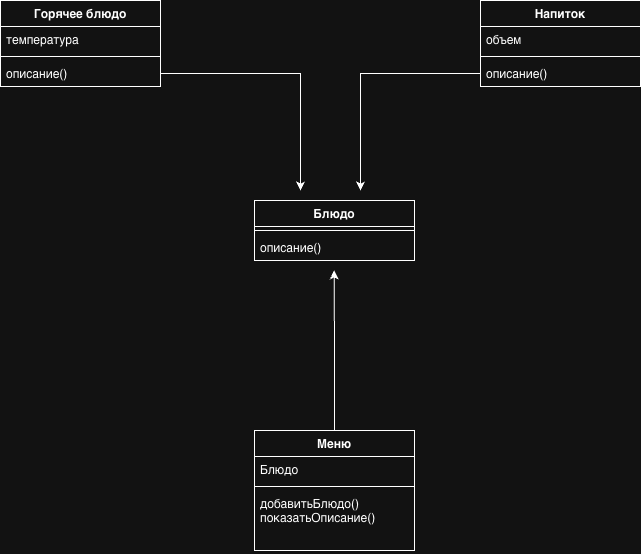

The diagram above was exported from draw.io. Its source (the exported page's mxGraphModel, read from the mxfile embedded in the PNG):
<mxGraphModel dx="1097" dy="588" grid="1" gridSize="10" guides="1" tooltips="1" connect="1" arrows="1" fold="1" page="1" pageScale="1" pageWidth="827" pageHeight="1169" math="0" shadow="0">
  <root>
    <mxCell id="0" />
    <mxCell id="1" parent="0" />
    <mxCell id="ZNi6x_5djS8TiOIHmjdR-1" parent="1" style="swimlane;fontStyle=1;align=center;verticalAlign=top;childLayout=stackLayout;horizontal=1;startSize=26;horizontalStack=0;resizeParent=1;resizeParentMax=0;resizeLast=0;collapsible=1;marginBottom=0;whiteSpace=wrap;html=1;" value="Напиток" vertex="1">
      <mxGeometry height="86" width="160" x="560" y="60" as="geometry" />
    </mxCell>
    <mxCell id="ZNi6x_5djS8TiOIHmjdR-2" parent="ZNi6x_5djS8TiOIHmjdR-1" style="text;strokeColor=none;fillColor=none;align=left;verticalAlign=top;spacingLeft=4;spacingRight=4;overflow=hidden;rotatable=0;points=[[0,0.5],[1,0.5]];portConstraint=eastwest;whiteSpace=wrap;html=1;" value="объем" vertex="1">
      <mxGeometry height="26" width="160" y="26" as="geometry" />
    </mxCell>
    <mxCell id="ZNi6x_5djS8TiOIHmjdR-3" parent="ZNi6x_5djS8TiOIHmjdR-1" style="line;strokeWidth=1;fillColor=none;align=left;verticalAlign=middle;spacingTop=-1;spacingLeft=3;spacingRight=3;rotatable=0;labelPosition=right;points=[];portConstraint=eastwest;strokeColor=inherit;" value="" vertex="1">
      <mxGeometry height="8" width="160" y="52" as="geometry" />
    </mxCell>
    <mxCell id="ZNi6x_5djS8TiOIHmjdR-19" edge="1" parent="ZNi6x_5djS8TiOIHmjdR-1" source="ZNi6x_5djS8TiOIHmjdR-4" style="edgeStyle=orthogonalEdgeStyle;rounded=0;orthogonalLoop=1;jettySize=auto;html=1;exitX=0;exitY=0.5;exitDx=0;exitDy=0;">
      <mxGeometry relative="1" as="geometry">
        <mxPoint x="-120" y="190" as="targetPoint" />
      </mxGeometry>
    </mxCell>
    <mxCell id="ZNi6x_5djS8TiOIHmjdR-4" parent="ZNi6x_5djS8TiOIHmjdR-1" style="text;strokeColor=none;fillColor=none;align=left;verticalAlign=top;spacingLeft=4;spacingRight=4;overflow=hidden;rotatable=0;points=[[0,0.5],[1,0.5]];portConstraint=eastwest;whiteSpace=wrap;html=1;" value="описание()" vertex="1">
      <mxGeometry height="26" width="160" y="60" as="geometry" />
    </mxCell>
    <mxCell id="ZNi6x_5djS8TiOIHmjdR-5" parent="1" style="swimlane;fontStyle=1;align=center;verticalAlign=top;childLayout=stackLayout;horizontal=1;startSize=26;horizontalStack=0;resizeParent=1;resizeParentMax=0;resizeLast=0;collapsible=1;marginBottom=0;whiteSpace=wrap;html=1;" value="Горячее блюдо" vertex="1">
      <mxGeometry height="86" width="160" x="80" y="60" as="geometry" />
    </mxCell>
    <mxCell id="ZNi6x_5djS8TiOIHmjdR-6" parent="ZNi6x_5djS8TiOIHmjdR-5" style="text;strokeColor=none;fillColor=none;align=left;verticalAlign=top;spacingLeft=4;spacingRight=4;overflow=hidden;rotatable=0;points=[[0,0.5],[1,0.5]];portConstraint=eastwest;whiteSpace=wrap;html=1;" value="температура" vertex="1">
      <mxGeometry height="26" width="160" y="26" as="geometry" />
    </mxCell>
    <mxCell id="ZNi6x_5djS8TiOIHmjdR-7" parent="ZNi6x_5djS8TiOIHmjdR-5" style="line;strokeWidth=1;fillColor=none;align=left;verticalAlign=middle;spacingTop=-1;spacingLeft=3;spacingRight=3;rotatable=0;labelPosition=right;points=[];portConstraint=eastwest;strokeColor=inherit;" value="" vertex="1">
      <mxGeometry height="8" width="160" y="52" as="geometry" />
    </mxCell>
    <mxCell id="ZNi6x_5djS8TiOIHmjdR-18" edge="1" parent="ZNi6x_5djS8TiOIHmjdR-5" source="ZNi6x_5djS8TiOIHmjdR-8" style="edgeStyle=orthogonalEdgeStyle;rounded=0;orthogonalLoop=1;jettySize=auto;html=1;exitX=1;exitY=0.5;exitDx=0;exitDy=0;">
      <mxGeometry relative="1" as="geometry">
        <mxPoint x="300" y="190" as="targetPoint" />
      </mxGeometry>
    </mxCell>
    <mxCell id="ZNi6x_5djS8TiOIHmjdR-8" parent="ZNi6x_5djS8TiOIHmjdR-5" style="text;strokeColor=none;fillColor=none;align=left;verticalAlign=top;spacingLeft=4;spacingRight=4;overflow=hidden;rotatable=0;points=[[0,0.5],[1,0.5]];portConstraint=eastwest;whiteSpace=wrap;html=1;" value="описание()" vertex="1">
      <mxGeometry height="26" width="160" y="60" as="geometry" />
    </mxCell>
    <mxCell id="ZNi6x_5djS8TiOIHmjdR-9" parent="1" style="swimlane;fontStyle=1;align=center;verticalAlign=top;childLayout=stackLayout;horizontal=1;startSize=26;horizontalStack=0;resizeParent=1;resizeParentMax=0;resizeLast=0;collapsible=1;marginBottom=0;whiteSpace=wrap;html=1;" value="Блюдо" vertex="1">
      <mxGeometry height="60" width="160" x="334" y="260" as="geometry" />
    </mxCell>
    <mxCell id="ZNi6x_5djS8TiOIHmjdR-11" parent="ZNi6x_5djS8TiOIHmjdR-9" style="line;strokeWidth=1;fillColor=none;align=left;verticalAlign=middle;spacingTop=-1;spacingLeft=3;spacingRight=3;rotatable=0;labelPosition=right;points=[];portConstraint=eastwest;strokeColor=inherit;" value="" vertex="1">
      <mxGeometry height="8" width="160" y="26" as="geometry" />
    </mxCell>
    <mxCell id="ZNi6x_5djS8TiOIHmjdR-12" parent="ZNi6x_5djS8TiOIHmjdR-9" style="text;strokeColor=none;fillColor=none;align=left;verticalAlign=top;spacingLeft=4;spacingRight=4;overflow=hidden;rotatable=0;points=[[0,0.5],[1,0.5]];portConstraint=eastwest;whiteSpace=wrap;html=1;" value="описание()" vertex="1">
      <mxGeometry height="26" width="160" y="34" as="geometry" />
    </mxCell>
    <mxCell id="ZNi6x_5djS8TiOIHmjdR-17" edge="1" parent="1" source="ZNi6x_5djS8TiOIHmjdR-13" style="edgeStyle=orthogonalEdgeStyle;rounded=0;orthogonalLoop=1;jettySize=auto;html=1;exitX=0.5;exitY=0;exitDx=0;exitDy=0;">
      <mxGeometry relative="1" as="geometry">
        <mxPoint x="413.66666666666674" y="330" as="targetPoint" />
      </mxGeometry>
    </mxCell>
    <mxCell id="ZNi6x_5djS8TiOIHmjdR-13" parent="1" style="swimlane;fontStyle=1;align=center;verticalAlign=top;childLayout=stackLayout;horizontal=1;startSize=26;horizontalStack=0;resizeParent=1;resizeParentMax=0;resizeLast=0;collapsible=1;marginBottom=0;whiteSpace=wrap;html=1;" value="Меню" vertex="1">
      <mxGeometry height="120" width="160" x="334" y="490" as="geometry" />
    </mxCell>
    <mxCell id="ZNi6x_5djS8TiOIHmjdR-14" parent="ZNi6x_5djS8TiOIHmjdR-13" style="text;strokeColor=none;fillColor=none;align=left;verticalAlign=top;spacingLeft=4;spacingRight=4;overflow=hidden;rotatable=0;points=[[0,0.5],[1,0.5]];portConstraint=eastwest;whiteSpace=wrap;html=1;" value="Блюдо" vertex="1">
      <mxGeometry height="26" width="160" y="26" as="geometry" />
    </mxCell>
    <mxCell id="ZNi6x_5djS8TiOIHmjdR-15" parent="ZNi6x_5djS8TiOIHmjdR-13" style="line;strokeWidth=1;fillColor=none;align=left;verticalAlign=middle;spacingTop=-1;spacingLeft=3;spacingRight=3;rotatable=0;labelPosition=right;points=[];portConstraint=eastwest;strokeColor=inherit;" value="" vertex="1">
      <mxGeometry height="8" width="160" y="52" as="geometry" />
    </mxCell>
    <mxCell id="ZNi6x_5djS8TiOIHmjdR-16" parent="ZNi6x_5djS8TiOIHmjdR-13" style="text;strokeColor=none;fillColor=none;align=left;verticalAlign=top;spacingLeft=4;spacingRight=4;overflow=hidden;rotatable=0;points=[[0,0.5],[1,0.5]];portConstraint=eastwest;whiteSpace=wrap;html=1;" value="добавитьБлюдо()&lt;div&gt;показатьОписание()&lt;/div&gt;" vertex="1">
      <mxGeometry height="60" width="160" y="60" as="geometry" />
    </mxCell>
  </root>
</mxGraphModel>